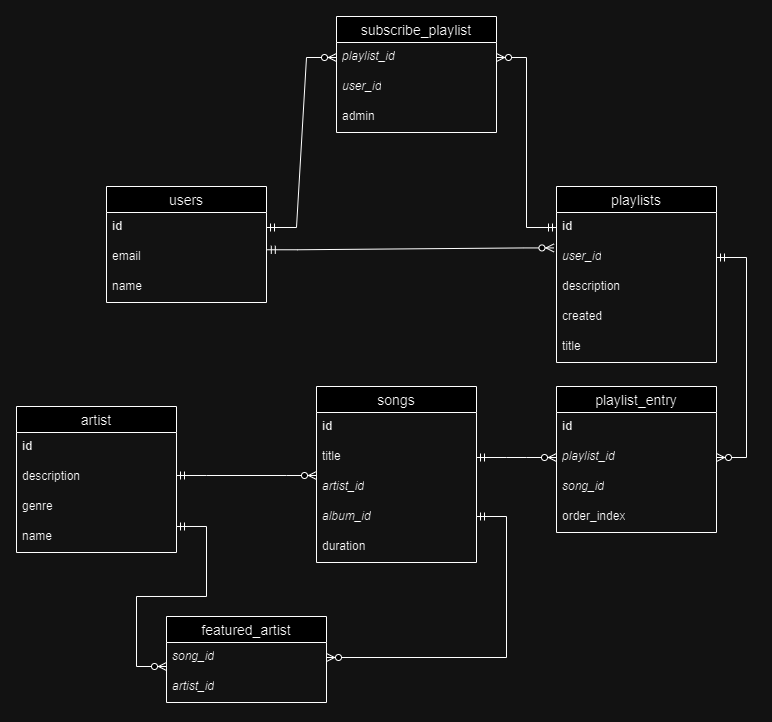

The diagram above was exported from draw.io. Its source (the exported page's mxGraphModel, read from the mxfile embedded in the PNG):
<mxGraphModel dx="1334" dy="546" grid="1" gridSize="10" guides="1" tooltips="1" connect="1" arrows="1" fold="1" page="1" pageScale="1" pageWidth="850" pageHeight="1100" math="0" shadow="0">
  <root>
    <mxCell id="0" />
    <mxCell id="1" parent="0" />
    <mxCell id="HSMxG09ryH6MTsvOhO8h-1" value="users" style="swimlane;fontStyle=0;childLayout=stackLayout;horizontal=1;startSize=26;horizontalStack=0;resizeParent=1;resizeParentMax=0;resizeLast=0;collapsible=1;marginBottom=0;align=center;fontSize=14;" vertex="1" parent="1">
      <mxGeometry x="90" y="170" width="160" height="116" as="geometry" />
    </mxCell>
    <mxCell id="HSMxG09ryH6MTsvOhO8h-2" value="id" style="text;strokeColor=none;fillColor=none;spacingLeft=4;spacingRight=4;overflow=hidden;rotatable=0;points=[[0,0.5],[1,0.5]];portConstraint=eastwest;fontSize=12;whiteSpace=wrap;html=1;fontStyle=1" vertex="1" parent="HSMxG09ryH6MTsvOhO8h-1">
      <mxGeometry y="26" width="160" height="30" as="geometry" />
    </mxCell>
    <mxCell id="HSMxG09ryH6MTsvOhO8h-3" value="email&lt;br&gt;" style="text;strokeColor=none;fillColor=none;spacingLeft=4;spacingRight=4;overflow=hidden;rotatable=0;points=[[0,0.5],[1,0.5]];portConstraint=eastwest;fontSize=12;whiteSpace=wrap;html=1;" vertex="1" parent="HSMxG09ryH6MTsvOhO8h-1">
      <mxGeometry y="56" width="160" height="30" as="geometry" />
    </mxCell>
    <mxCell id="HSMxG09ryH6MTsvOhO8h-4" value="name" style="text;strokeColor=none;fillColor=none;spacingLeft=4;spacingRight=4;overflow=hidden;rotatable=0;points=[[0,0.5],[1,0.5]];portConstraint=eastwest;fontSize=12;whiteSpace=wrap;html=1;" vertex="1" parent="HSMxG09ryH6MTsvOhO8h-1">
      <mxGeometry y="86" width="160" height="30" as="geometry" />
    </mxCell>
    <mxCell id="HSMxG09ryH6MTsvOhO8h-7" value="songs" style="swimlane;fontStyle=0;childLayout=stackLayout;horizontal=1;startSize=26;horizontalStack=0;resizeParent=1;resizeParentMax=0;resizeLast=0;collapsible=1;marginBottom=0;align=center;fontSize=14;" vertex="1" parent="1">
      <mxGeometry x="300" y="370" width="160" height="176" as="geometry" />
    </mxCell>
    <mxCell id="HSMxG09ryH6MTsvOhO8h-8" value="id" style="text;strokeColor=none;fillColor=none;spacingLeft=4;spacingRight=4;overflow=hidden;rotatable=0;points=[[0,0.5],[1,0.5]];portConstraint=eastwest;fontSize=12;whiteSpace=wrap;html=1;fontStyle=1" vertex="1" parent="HSMxG09ryH6MTsvOhO8h-7">
      <mxGeometry y="26" width="160" height="30" as="geometry" />
    </mxCell>
    <mxCell id="HSMxG09ryH6MTsvOhO8h-9" value="title" style="text;strokeColor=none;fillColor=none;spacingLeft=4;spacingRight=4;overflow=hidden;rotatable=0;points=[[0,0.5],[1,0.5]];portConstraint=eastwest;fontSize=12;whiteSpace=wrap;html=1;" vertex="1" parent="HSMxG09ryH6MTsvOhO8h-7">
      <mxGeometry y="56" width="160" height="30" as="geometry" />
    </mxCell>
    <mxCell id="HSMxG09ryH6MTsvOhO8h-10" value="&lt;i style=&quot;&quot;&gt;artist_id&lt;/i&gt;" style="text;strokeColor=none;fillColor=none;spacingLeft=4;spacingRight=4;overflow=hidden;rotatable=0;points=[[0,0.5],[1,0.5]];portConstraint=eastwest;fontSize=12;whiteSpace=wrap;html=1;" vertex="1" parent="HSMxG09ryH6MTsvOhO8h-7">
      <mxGeometry y="86" width="160" height="30" as="geometry" />
    </mxCell>
    <mxCell id="HSMxG09ryH6MTsvOhO8h-42" value="&lt;i style=&quot;&quot;&gt;album_id&lt;/i&gt;" style="text;strokeColor=none;fillColor=none;spacingLeft=4;spacingRight=4;overflow=hidden;rotatable=0;points=[[0,0.5],[1,0.5]];portConstraint=eastwest;fontSize=12;whiteSpace=wrap;html=1;" vertex="1" parent="HSMxG09ryH6MTsvOhO8h-7">
      <mxGeometry y="116" width="160" height="30" as="geometry" />
    </mxCell>
    <mxCell id="HSMxG09ryH6MTsvOhO8h-43" value="duration" style="text;strokeColor=none;fillColor=none;spacingLeft=4;spacingRight=4;overflow=hidden;rotatable=0;points=[[0,0.5],[1,0.5]];portConstraint=eastwest;fontSize=12;whiteSpace=wrap;html=1;" vertex="1" parent="HSMxG09ryH6MTsvOhO8h-7">
      <mxGeometry y="146" width="160" height="30" as="geometry" />
    </mxCell>
    <mxCell id="HSMxG09ryH6MTsvOhO8h-12" value="playlists" style="swimlane;fontStyle=0;childLayout=stackLayout;horizontal=1;startSize=26;horizontalStack=0;resizeParent=1;resizeParentMax=0;resizeLast=0;collapsible=1;marginBottom=0;align=center;fontSize=14;" vertex="1" parent="1">
      <mxGeometry x="540" y="170" width="160" height="176" as="geometry" />
    </mxCell>
    <mxCell id="HSMxG09ryH6MTsvOhO8h-13" value="id" style="text;strokeColor=none;fillColor=none;spacingLeft=4;spacingRight=4;overflow=hidden;rotatable=0;points=[[0,0.5],[1,0.5]];portConstraint=eastwest;fontSize=12;whiteSpace=wrap;html=1;fontStyle=1" vertex="1" parent="HSMxG09ryH6MTsvOhO8h-12">
      <mxGeometry y="26" width="160" height="30" as="geometry" />
    </mxCell>
    <mxCell id="HSMxG09ryH6MTsvOhO8h-14" value="&lt;i&gt;user_id&lt;/i&gt;" style="text;strokeColor=none;fillColor=none;spacingLeft=4;spacingRight=4;overflow=hidden;rotatable=0;points=[[0,0.5],[1,0.5]];portConstraint=eastwest;fontSize=12;whiteSpace=wrap;html=1;" vertex="1" parent="HSMxG09ryH6MTsvOhO8h-12">
      <mxGeometry y="56" width="160" height="30" as="geometry" />
    </mxCell>
    <mxCell id="HSMxG09ryH6MTsvOhO8h-15" value="description" style="text;strokeColor=none;fillColor=none;spacingLeft=4;spacingRight=4;overflow=hidden;rotatable=0;points=[[0,0.5],[1,0.5]];portConstraint=eastwest;fontSize=12;whiteSpace=wrap;html=1;" vertex="1" parent="HSMxG09ryH6MTsvOhO8h-12">
      <mxGeometry y="86" width="160" height="30" as="geometry" />
    </mxCell>
    <mxCell id="HSMxG09ryH6MTsvOhO8h-34" value="created" style="text;strokeColor=none;fillColor=none;spacingLeft=4;spacingRight=4;overflow=hidden;rotatable=0;points=[[0,0.5],[1,0.5]];portConstraint=eastwest;fontSize=12;whiteSpace=wrap;html=1;" vertex="1" parent="HSMxG09ryH6MTsvOhO8h-12">
      <mxGeometry y="116" width="160" height="30" as="geometry" />
    </mxCell>
    <mxCell id="HSMxG09ryH6MTsvOhO8h-35" value="title" style="text;strokeColor=none;fillColor=none;spacingLeft=4;spacingRight=4;overflow=hidden;rotatable=0;points=[[0,0.5],[1,0.5]];portConstraint=eastwest;fontSize=12;whiteSpace=wrap;html=1;" vertex="1" parent="HSMxG09ryH6MTsvOhO8h-12">
      <mxGeometry y="146" width="160" height="30" as="geometry" />
    </mxCell>
    <mxCell id="HSMxG09ryH6MTsvOhO8h-20" value="playlist_entry" style="swimlane;fontStyle=0;childLayout=stackLayout;horizontal=1;startSize=26;horizontalStack=0;resizeParent=1;resizeParentMax=0;resizeLast=0;collapsible=1;marginBottom=0;align=center;fontSize=14;" vertex="1" parent="1">
      <mxGeometry x="540" y="370" width="160" height="146" as="geometry" />
    </mxCell>
    <mxCell id="HSMxG09ryH6MTsvOhO8h-21" value="id" style="text;strokeColor=none;fillColor=none;spacingLeft=4;spacingRight=4;overflow=hidden;rotatable=0;points=[[0,0.5],[1,0.5]];portConstraint=eastwest;fontSize=12;whiteSpace=wrap;html=1;fontStyle=1" vertex="1" parent="HSMxG09ryH6MTsvOhO8h-20">
      <mxGeometry y="26" width="160" height="30" as="geometry" />
    </mxCell>
    <mxCell id="HSMxG09ryH6MTsvOhO8h-22" value="&lt;i&gt;playlist_id&lt;/i&gt;" style="text;strokeColor=none;fillColor=none;spacingLeft=4;spacingRight=4;overflow=hidden;rotatable=0;points=[[0,0.5],[1,0.5]];portConstraint=eastwest;fontSize=12;whiteSpace=wrap;html=1;" vertex="1" parent="HSMxG09ryH6MTsvOhO8h-20">
      <mxGeometry y="56" width="160" height="30" as="geometry" />
    </mxCell>
    <mxCell id="HSMxG09ryH6MTsvOhO8h-23" value="&lt;i&gt;song_id&lt;/i&gt;" style="text;strokeColor=none;fillColor=none;spacingLeft=4;spacingRight=4;overflow=hidden;rotatable=0;points=[[0,0.5],[1,0.5]];portConstraint=eastwest;fontSize=12;whiteSpace=wrap;html=1;" vertex="1" parent="HSMxG09ryH6MTsvOhO8h-20">
      <mxGeometry y="86" width="160" height="30" as="geometry" />
    </mxCell>
    <mxCell id="HSMxG09ryH6MTsvOhO8h-41" value="order_index" style="text;strokeColor=none;fillColor=none;spacingLeft=4;spacingRight=4;overflow=hidden;rotatable=0;points=[[0,0.5],[1,0.5]];portConstraint=eastwest;fontSize=12;whiteSpace=wrap;html=1;" vertex="1" parent="HSMxG09ryH6MTsvOhO8h-20">
      <mxGeometry y="116" width="160" height="30" as="geometry" />
    </mxCell>
    <mxCell id="HSMxG09ryH6MTsvOhO8h-29" value="" style="edgeStyle=entityRelationEdgeStyle;fontSize=12;html=1;endArrow=ERzeroToMany;startArrow=ERmandOne;rounded=0;exitX=1.005;exitY=0.242;exitDx=0;exitDy=0;exitPerimeter=0;entryX=-0.016;entryY=0.181;entryDx=0;entryDy=0;entryPerimeter=0;" edge="1" parent="1" source="HSMxG09ryH6MTsvOhO8h-3" target="HSMxG09ryH6MTsvOhO8h-14">
      <mxGeometry width="100" height="100" relative="1" as="geometry">
        <mxPoint x="240" y="320" as="sourcePoint" />
        <mxPoint x="530" y="230" as="targetPoint" />
      </mxGeometry>
    </mxCell>
    <mxCell id="HSMxG09ryH6MTsvOhO8h-31" value="" style="edgeStyle=entityRelationEdgeStyle;fontSize=12;html=1;endArrow=ERzeroToMany;startArrow=ERmandOne;rounded=0;exitX=1;exitY=0.5;exitDx=0;exitDy=0;entryX=1;entryY=0.5;entryDx=0;entryDy=0;" edge="1" parent="1" source="HSMxG09ryH6MTsvOhO8h-14" target="HSMxG09ryH6MTsvOhO8h-22">
      <mxGeometry width="100" height="100" relative="1" as="geometry">
        <mxPoint x="540" y="300" as="sourcePoint" />
        <mxPoint x="809.6800000000001" y="341.6" as="targetPoint" />
        <Array as="points">
          <mxPoint x="610" y="310" />
          <mxPoint x="710" y="330" />
          <mxPoint x="750" y="330" />
          <mxPoint x="690" y="310" />
          <mxPoint x="610" y="320" />
        </Array>
      </mxGeometry>
    </mxCell>
    <mxCell id="HSMxG09ryH6MTsvOhO8h-33" value="" style="edgeStyle=entityRelationEdgeStyle;fontSize=12;html=1;endArrow=ERzeroToMany;startArrow=ERmandOne;rounded=0;exitX=1;exitY=0.5;exitDx=0;exitDy=0;entryX=0;entryY=0.5;entryDx=0;entryDy=0;" edge="1" parent="1" source="HSMxG09ryH6MTsvOhO8h-9" target="HSMxG09ryH6MTsvOhO8h-22">
      <mxGeometry width="100" height="100" relative="1" as="geometry">
        <mxPoint x="390" y="400" as="sourcePoint" />
        <mxPoint x="530" y="390" as="targetPoint" />
      </mxGeometry>
    </mxCell>
    <mxCell id="HSMxG09ryH6MTsvOhO8h-44" value="artist" style="swimlane;fontStyle=0;childLayout=stackLayout;horizontal=1;startSize=26;horizontalStack=0;resizeParent=1;resizeParentMax=0;resizeLast=0;collapsible=1;marginBottom=0;align=center;fontSize=14;" vertex="1" parent="1">
      <mxGeometry y="390" width="160" height="146" as="geometry" />
    </mxCell>
    <mxCell id="HSMxG09ryH6MTsvOhO8h-45" value="id" style="text;strokeColor=none;fillColor=none;spacingLeft=4;spacingRight=4;overflow=hidden;rotatable=0;points=[[0,0.5],[1,0.5]];portConstraint=eastwest;fontSize=12;whiteSpace=wrap;html=1;fontStyle=1" vertex="1" parent="HSMxG09ryH6MTsvOhO8h-44">
      <mxGeometry y="26" width="160" height="30" as="geometry" />
    </mxCell>
    <mxCell id="HSMxG09ryH6MTsvOhO8h-46" value="description" style="text;strokeColor=none;fillColor=none;spacingLeft=4;spacingRight=4;overflow=hidden;rotatable=0;points=[[0,0.5],[1,0.5]];portConstraint=eastwest;fontSize=12;whiteSpace=wrap;html=1;" vertex="1" parent="HSMxG09ryH6MTsvOhO8h-44">
      <mxGeometry y="56" width="160" height="30" as="geometry" />
    </mxCell>
    <mxCell id="HSMxG09ryH6MTsvOhO8h-47" value="genre" style="text;strokeColor=none;fillColor=none;spacingLeft=4;spacingRight=4;overflow=hidden;rotatable=0;points=[[0,0.5],[1,0.5]];portConstraint=eastwest;fontSize=12;whiteSpace=wrap;html=1;" vertex="1" parent="HSMxG09ryH6MTsvOhO8h-44">
      <mxGeometry y="86" width="160" height="30" as="geometry" />
    </mxCell>
    <mxCell id="HSMxG09ryH6MTsvOhO8h-48" value="name" style="text;strokeColor=none;fillColor=none;spacingLeft=4;spacingRight=4;overflow=hidden;rotatable=0;points=[[0,0.5],[1,0.5]];portConstraint=eastwest;fontSize=12;whiteSpace=wrap;html=1;" vertex="1" parent="HSMxG09ryH6MTsvOhO8h-44">
      <mxGeometry y="116" width="160" height="30" as="geometry" />
    </mxCell>
    <mxCell id="HSMxG09ryH6MTsvOhO8h-49" value="" style="edgeStyle=entityRelationEdgeStyle;fontSize=12;html=1;endArrow=ERzeroToMany;startArrow=ERmandOne;rounded=0;exitX=1.005;exitY=0.242;exitDx=0;exitDy=0;exitPerimeter=0;" edge="1" parent="1">
      <mxGeometry width="100" height="100" relative="1" as="geometry">
        <mxPoint x="160" y="459" as="sourcePoint" />
        <mxPoint x="300" y="459" as="targetPoint" />
      </mxGeometry>
    </mxCell>
    <mxCell id="HSMxG09ryH6MTsvOhO8h-50" value="featured_artist" style="swimlane;fontStyle=0;childLayout=stackLayout;horizontal=1;startSize=26;horizontalStack=0;resizeParent=1;resizeParentMax=0;resizeLast=0;collapsible=1;marginBottom=0;align=center;fontSize=14;" vertex="1" parent="1">
      <mxGeometry x="150" y="600" width="160" height="86" as="geometry" />
    </mxCell>
    <mxCell id="HSMxG09ryH6MTsvOhO8h-53" value="song_id" style="text;strokeColor=none;fillColor=none;spacingLeft=4;spacingRight=4;overflow=hidden;rotatable=0;points=[[0,0.5],[1,0.5]];portConstraint=eastwest;fontSize=12;whiteSpace=wrap;html=1;fontStyle=2" vertex="1" parent="HSMxG09ryH6MTsvOhO8h-50">
      <mxGeometry y="26" width="160" height="30" as="geometry" />
    </mxCell>
    <mxCell id="HSMxG09ryH6MTsvOhO8h-54" value="artist_id" style="text;strokeColor=none;fillColor=none;spacingLeft=4;spacingRight=4;overflow=hidden;rotatable=0;points=[[0,0.5],[1,0.5]];portConstraint=eastwest;fontSize=12;whiteSpace=wrap;html=1;fontStyle=2" vertex="1" parent="HSMxG09ryH6MTsvOhO8h-50">
      <mxGeometry y="56" width="160" height="30" as="geometry" />
    </mxCell>
    <mxCell id="HSMxG09ryH6MTsvOhO8h-55" value="" style="edgeStyle=entityRelationEdgeStyle;fontSize=12;html=1;endArrow=ERzeroToMany;startArrow=ERmandOne;rounded=0;exitX=1;exitY=0.133;exitDx=0;exitDy=0;entryX=0;entryY=0.5;entryDx=0;entryDy=0;exitPerimeter=0;" edge="1" parent="1" source="HSMxG09ryH6MTsvOhO8h-48">
      <mxGeometry width="100" height="100" relative="1" as="geometry">
        <mxPoint x="70" y="650" as="sourcePoint" />
        <mxPoint x="150" y="650" as="targetPoint" />
      </mxGeometry>
    </mxCell>
    <mxCell id="HSMxG09ryH6MTsvOhO8h-56" value="" style="edgeStyle=entityRelationEdgeStyle;fontSize=12;html=1;endArrow=ERzeroToMany;startArrow=ERmandOne;rounded=0;exitX=1;exitY=0.5;exitDx=0;exitDy=0;entryX=1;entryY=0.5;entryDx=0;entryDy=0;" edge="1" parent="1" target="HSMxG09ryH6MTsvOhO8h-53">
      <mxGeometry width="100" height="100" relative="1" as="geometry">
        <mxPoint x="460" y="500" as="sourcePoint" />
        <mxPoint x="460" y="700" as="targetPoint" />
        <Array as="points">
          <mxPoint x="370" y="569" />
          <mxPoint x="470" y="589" />
          <mxPoint x="510" y="589" />
          <mxPoint x="450" y="569" />
          <mxPoint x="370" y="579" />
        </Array>
      </mxGeometry>
    </mxCell>
    <mxCell id="HSMxG09ryH6MTsvOhO8h-57" value="subscribe_playlist" style="swimlane;fontStyle=0;childLayout=stackLayout;horizontal=1;startSize=26;horizontalStack=0;resizeParent=1;resizeParentMax=0;resizeLast=0;collapsible=1;marginBottom=0;align=center;fontSize=14;" vertex="1" parent="1">
      <mxGeometry x="320" width="160" height="116" as="geometry" />
    </mxCell>
    <mxCell id="HSMxG09ryH6MTsvOhO8h-59" value="playlist_id" style="text;strokeColor=none;fillColor=none;spacingLeft=4;spacingRight=4;overflow=hidden;rotatable=0;points=[[0,0.5],[1,0.5]];portConstraint=eastwest;fontSize=12;whiteSpace=wrap;html=1;fontStyle=2" vertex="1" parent="HSMxG09ryH6MTsvOhO8h-57">
      <mxGeometry y="26" width="160" height="30" as="geometry" />
    </mxCell>
    <mxCell id="HSMxG09ryH6MTsvOhO8h-60" value="user_id" style="text;strokeColor=none;fillColor=none;spacingLeft=4;spacingRight=4;overflow=hidden;rotatable=0;points=[[0,0.5],[1,0.5]];portConstraint=eastwest;fontSize=12;whiteSpace=wrap;html=1;fontStyle=2" vertex="1" parent="HSMxG09ryH6MTsvOhO8h-57">
      <mxGeometry y="56" width="160" height="30" as="geometry" />
    </mxCell>
    <mxCell id="HSMxG09ryH6MTsvOhO8h-63" value="admin" style="text;strokeColor=none;fillColor=none;spacingLeft=4;spacingRight=4;overflow=hidden;rotatable=0;points=[[0,0.5],[1,0.5]];portConstraint=eastwest;fontSize=12;whiteSpace=wrap;html=1;fontStyle=0" vertex="1" parent="HSMxG09ryH6MTsvOhO8h-57">
      <mxGeometry y="86" width="160" height="30" as="geometry" />
    </mxCell>
    <mxCell id="HSMxG09ryH6MTsvOhO8h-61" value="" style="edgeStyle=entityRelationEdgeStyle;fontSize=12;html=1;endArrow=ERzeroToMany;startArrow=ERmandOne;rounded=0;exitX=1;exitY=0.5;exitDx=0;exitDy=0;entryX=0;entryY=0.5;entryDx=0;entryDy=0;" edge="1" parent="1" source="HSMxG09ryH6MTsvOhO8h-2" target="HSMxG09ryH6MTsvOhO8h-59">
      <mxGeometry width="100" height="100" relative="1" as="geometry">
        <mxPoint x="10" y="-70" as="sourcePoint" />
        <mxPoint x="10" y="130" as="targetPoint" />
        <Array as="points">
          <mxPoint x="-80" y="-1" />
          <mxPoint x="20" y="19" />
          <mxPoint x="60" y="19" />
          <mxPoint y="-1" />
          <mxPoint x="-80" y="9" />
        </Array>
      </mxGeometry>
    </mxCell>
    <mxCell id="HSMxG09ryH6MTsvOhO8h-62" value="" style="edgeStyle=entityRelationEdgeStyle;fontSize=12;html=1;endArrow=ERzeroToMany;startArrow=ERmandOne;rounded=0;exitX=0;exitY=0.5;exitDx=0;exitDy=0;entryX=1;entryY=0.5;entryDx=0;entryDy=0;" edge="1" parent="1" source="HSMxG09ryH6MTsvOhO8h-13" target="HSMxG09ryH6MTsvOhO8h-59">
      <mxGeometry width="100" height="100" relative="1" as="geometry">
        <mxPoint x="690" y="128.9999999999999" as="sourcePoint" />
        <mxPoint x="550" y="30" as="targetPoint" />
      </mxGeometry>
    </mxCell>
  </root>
</mxGraphModel>